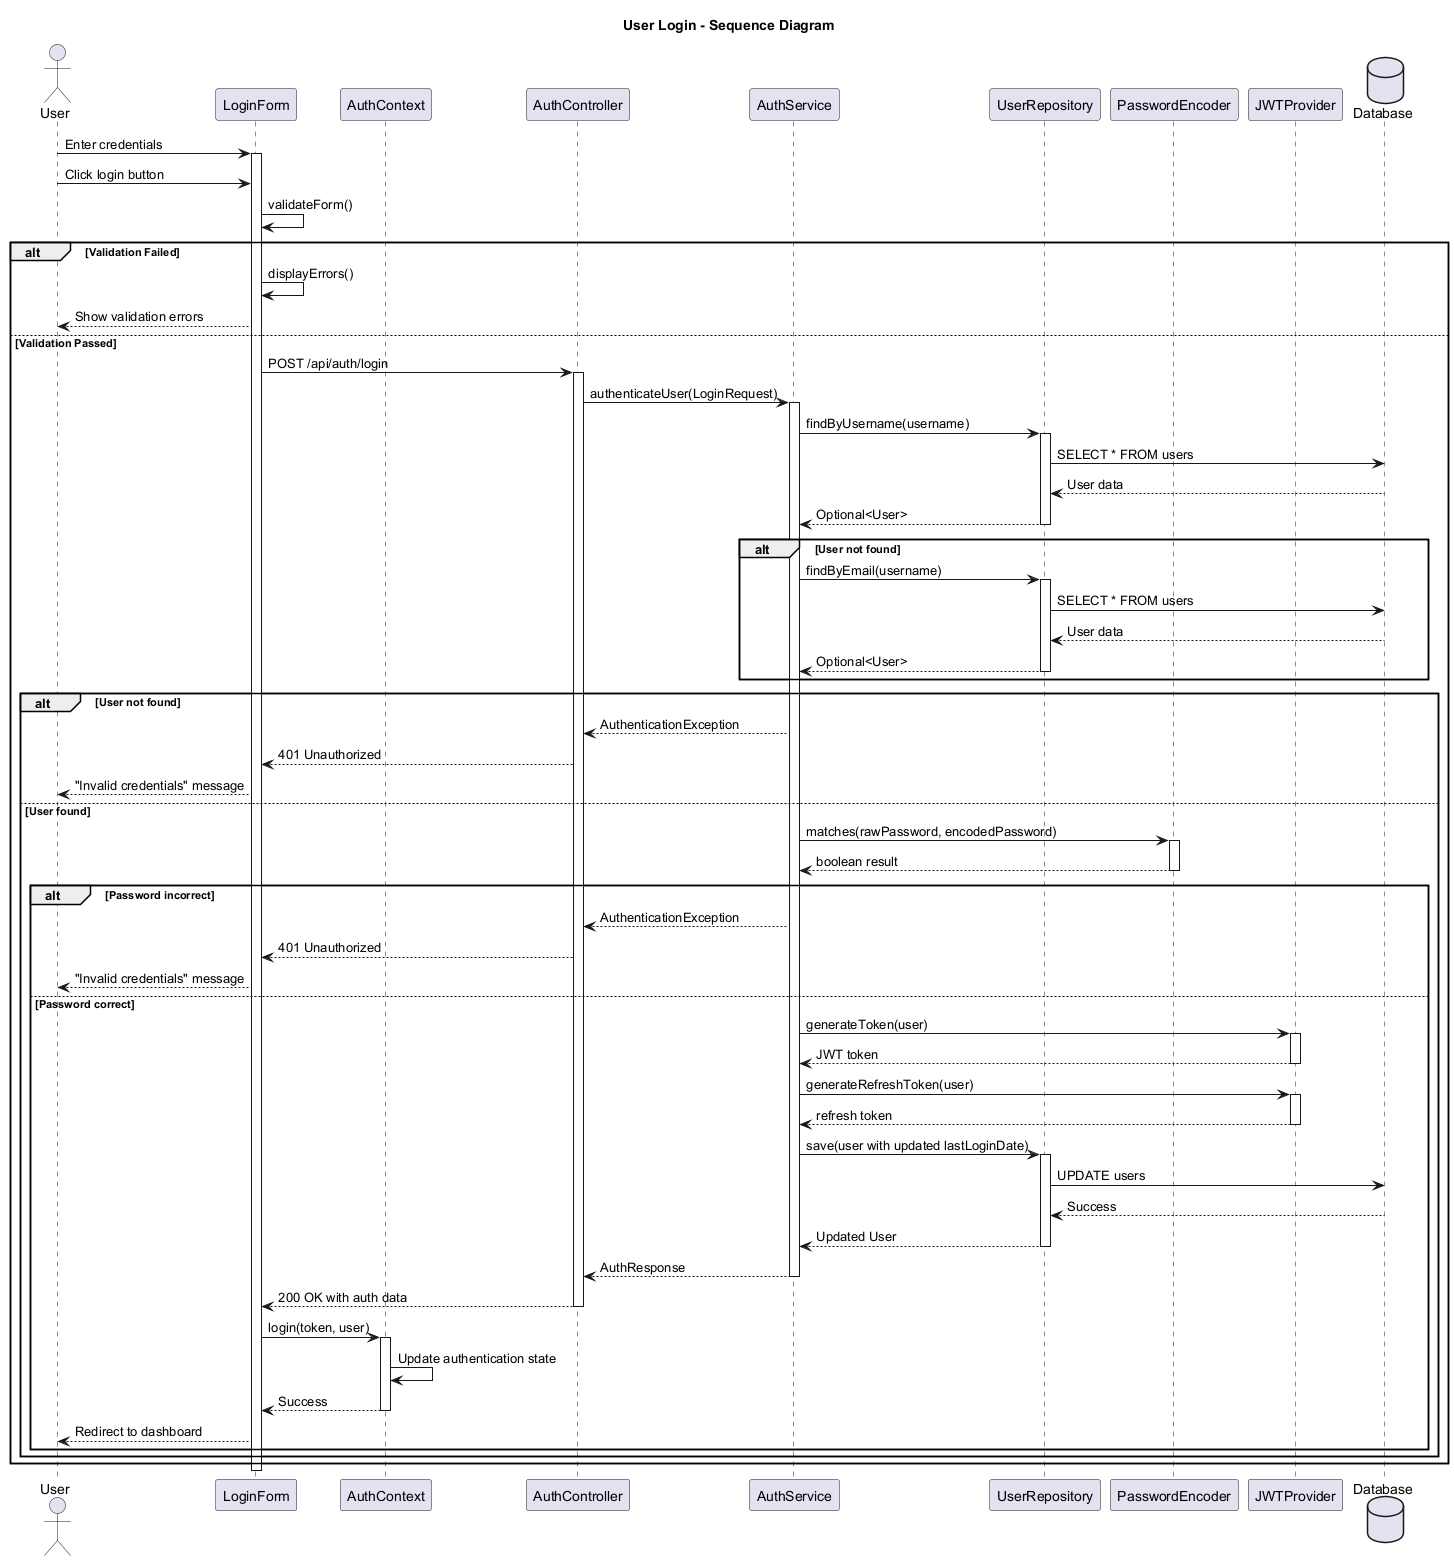

The diagram above was rendered by PlantUML. Its source (embedded in the PNG):
@startuml
title User Login - Sequence Diagram

actor "User" as User
participant "LoginForm" as Form
participant "AuthContext" as Context
participant "AuthController" as Controller
participant "AuthService" as Service
participant "UserRepository" as Repo
participant "PasswordEncoder" as Encoder
participant "JWTProvider" as JWT
database "Database" as DB

User -> Form: Enter credentials
activate Form
User -> Form: Click login button
Form -> Form: validateForm()

alt Validation Failed
    Form -> Form: displayErrors()
    Form --> User: Show validation errors
else Validation Passed
    Form -> Controller: POST /api/auth/login
    activate Controller
    Controller -> Service: authenticateUser(LoginRequest)
    activate Service
    
    Service -> Repo: findByUsername(username)
    activate Repo
    Repo -> DB: SELECT * FROM users
    DB --> Repo: User data
    Repo --> Service: Optional<User>
    deactivate Repo
    
    alt User not found
        Service -> Repo: findByEmail(username)
        activate Repo
        Repo -> DB: SELECT * FROM users
        DB --> Repo: User data
        Repo --> Service: Optional<User>
        deactivate Repo
    end
    
    alt User not found
        Service --> Controller: AuthenticationException
        Controller --> Form: 401 Unauthorized
        Form --> User: "Invalid credentials" message
    else User found
        Service -> Encoder: matches(rawPassword, encodedPassword)
        activate Encoder
        Encoder --> Service: boolean result
        deactivate Encoder
        
        alt Password incorrect
            Service --> Controller: AuthenticationException
            Controller --> Form: 401 Unauthorized
            Form --> User: "Invalid credentials" message
        else Password correct
            Service -> JWT: generateToken(user)
            activate JWT
            JWT --> Service: JWT token
            deactivate JWT
            
            Service -> JWT: generateRefreshToken(user)
            activate JWT
            JWT --> Service: refresh token
            deactivate JWT
            
            Service -> Repo: save(user with updated lastLoginDate)
            activate Repo
            Repo -> DB: UPDATE users
            DB --> Repo: Success
            Repo --> Service: Updated User
            deactivate Repo
            
            Service --> Controller: AuthResponse
            deactivate Service
            Controller --> Form: 200 OK with auth data
            deactivate Controller
            
            Form -> Context: login(token, user)
            activate Context
            Context -> Context: Update authentication state
            Context --> Form: Success
            deactivate Context
            
            Form --> User: Redirect to dashboard
        end
    end
end

deactivate Form

@enduml